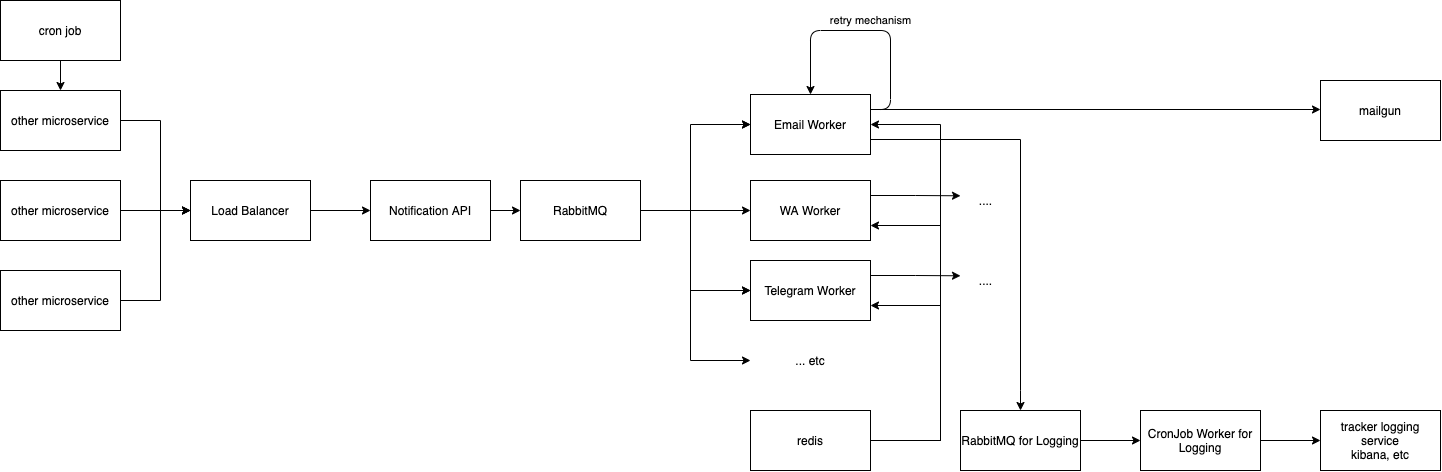

The diagram above was exported from draw.io. Its source (the exported page's mxGraphModel, read from the mxfile embedded in the PNG):
<mxGraphModel dx="1123" dy="669" grid="1" gridSize="10" guides="1" tooltips="1" connect="1" arrows="1" fold="1" page="1" pageScale="1" pageWidth="850" pageHeight="1100" math="0" shadow="0">
  <root>
    <mxCell id="0" />
    <mxCell id="1" parent="0" />
    <mxCell id="L3TecX64qfHLHJVMnvm4-11" value="" style="edgeStyle=orthogonalEdgeStyle;rounded=0;orthogonalLoop=1;jettySize=auto;html=1;" edge="1" parent="1" source="L3TecX64qfHLHJVMnvm4-1" target="L3TecX64qfHLHJVMnvm4-10">
      <mxGeometry relative="1" as="geometry" />
    </mxCell>
    <mxCell id="L3TecX64qfHLHJVMnvm4-1" value="Notification API" style="rounded=0;whiteSpace=wrap;html=1;" vertex="1" parent="1">
      <mxGeometry x="410" y="180" width="120" height="60" as="geometry" />
    </mxCell>
    <mxCell id="L3TecX64qfHLHJVMnvm4-3" style="edgeStyle=orthogonalEdgeStyle;rounded=0;orthogonalLoop=1;jettySize=auto;html=1;exitX=1;exitY=0.5;exitDx=0;exitDy=0;entryX=0;entryY=0.5;entryDx=0;entryDy=0;" edge="1" parent="1" source="L3TecX64qfHLHJVMnvm4-2" target="L3TecX64qfHLHJVMnvm4-1">
      <mxGeometry relative="1" as="geometry" />
    </mxCell>
    <mxCell id="L3TecX64qfHLHJVMnvm4-2" value="Load Balancer" style="rounded=0;whiteSpace=wrap;html=1;" vertex="1" parent="1">
      <mxGeometry x="230" y="180" width="120" height="60" as="geometry" />
    </mxCell>
    <mxCell id="L3TecX64qfHLHJVMnvm4-7" style="edgeStyle=orthogonalEdgeStyle;rounded=0;orthogonalLoop=1;jettySize=auto;html=1;exitX=1;exitY=0.5;exitDx=0;exitDy=0;entryX=0;entryY=0.5;entryDx=0;entryDy=0;" edge="1" parent="1" source="L3TecX64qfHLHJVMnvm4-4" target="L3TecX64qfHLHJVMnvm4-2">
      <mxGeometry relative="1" as="geometry">
        <Array as="points">
          <mxPoint x="200" y="120" />
          <mxPoint x="200" y="210" />
        </Array>
      </mxGeometry>
    </mxCell>
    <mxCell id="L3TecX64qfHLHJVMnvm4-4" value="other microservice" style="rounded=0;whiteSpace=wrap;html=1;" vertex="1" parent="1">
      <mxGeometry x="40" y="90" width="120" height="60" as="geometry" />
    </mxCell>
    <mxCell id="L3TecX64qfHLHJVMnvm4-8" style="edgeStyle=orthogonalEdgeStyle;rounded=0;orthogonalLoop=1;jettySize=auto;html=1;exitX=1;exitY=0.5;exitDx=0;exitDy=0;" edge="1" parent="1" source="L3TecX64qfHLHJVMnvm4-5">
      <mxGeometry relative="1" as="geometry">
        <mxPoint x="230" y="210" as="targetPoint" />
      </mxGeometry>
    </mxCell>
    <mxCell id="L3TecX64qfHLHJVMnvm4-5" value="other microservice" style="rounded=0;whiteSpace=wrap;html=1;" vertex="1" parent="1">
      <mxGeometry x="40" y="180" width="120" height="60" as="geometry" />
    </mxCell>
    <mxCell id="L3TecX64qfHLHJVMnvm4-9" style="edgeStyle=orthogonalEdgeStyle;rounded=0;orthogonalLoop=1;jettySize=auto;html=1;exitX=1;exitY=0.5;exitDx=0;exitDy=0;" edge="1" parent="1" source="L3TecX64qfHLHJVMnvm4-6">
      <mxGeometry relative="1" as="geometry">
        <mxPoint x="230" y="210" as="targetPoint" />
        <Array as="points">
          <mxPoint x="200" y="300" />
          <mxPoint x="200" y="210" />
        </Array>
      </mxGeometry>
    </mxCell>
    <mxCell id="L3TecX64qfHLHJVMnvm4-6" value="other microservice" style="rounded=0;whiteSpace=wrap;html=1;" vertex="1" parent="1">
      <mxGeometry x="40" y="270" width="120" height="60" as="geometry" />
    </mxCell>
    <mxCell id="L3TecX64qfHLHJVMnvm4-51" style="edgeStyle=orthogonalEdgeStyle;rounded=0;orthogonalLoop=1;jettySize=auto;html=1;exitX=1;exitY=0.5;exitDx=0;exitDy=0;entryX=0;entryY=0.5;entryDx=0;entryDy=0;" edge="1" parent="1" source="L3TecX64qfHLHJVMnvm4-10" target="L3TecX64qfHLHJVMnvm4-23">
      <mxGeometry relative="1" as="geometry">
        <Array as="points">
          <mxPoint x="730" y="210" />
          <mxPoint x="730" y="124" />
        </Array>
      </mxGeometry>
    </mxCell>
    <mxCell id="L3TecX64qfHLHJVMnvm4-52" style="edgeStyle=orthogonalEdgeStyle;rounded=0;orthogonalLoop=1;jettySize=auto;html=1;exitX=1;exitY=0.5;exitDx=0;exitDy=0;entryX=0;entryY=0.5;entryDx=0;entryDy=0;" edge="1" parent="1" source="L3TecX64qfHLHJVMnvm4-10" target="L3TecX64qfHLHJVMnvm4-27">
      <mxGeometry relative="1" as="geometry">
        <Array as="points">
          <mxPoint x="730" y="210" />
          <mxPoint x="730" y="290" />
        </Array>
      </mxGeometry>
    </mxCell>
    <mxCell id="L3TecX64qfHLHJVMnvm4-53" style="edgeStyle=orthogonalEdgeStyle;rounded=0;orthogonalLoop=1;jettySize=auto;html=1;exitX=1;exitY=0.5;exitDx=0;exitDy=0;" edge="1" parent="1" source="L3TecX64qfHLHJVMnvm4-10">
      <mxGeometry relative="1" as="geometry">
        <mxPoint x="790" y="360" as="targetPoint" />
        <Array as="points">
          <mxPoint x="730" y="210" />
          <mxPoint x="730" y="360" />
        </Array>
      </mxGeometry>
    </mxCell>
    <mxCell id="L3TecX64qfHLHJVMnvm4-10" value="RabbitMQ" style="rounded=0;whiteSpace=wrap;html=1;" vertex="1" parent="1">
      <mxGeometry x="560" y="180" width="120" height="60" as="geometry" />
    </mxCell>
    <mxCell id="L3TecX64qfHLHJVMnvm4-24" style="edgeStyle=orthogonalEdgeStyle;rounded=0;orthogonalLoop=1;jettySize=auto;html=1;exitX=1;exitY=0.5;exitDx=0;exitDy=0;entryX=0;entryY=0.5;entryDx=0;entryDy=0;" edge="1" parent="1" target="L3TecX64qfHLHJVMnvm4-23">
      <mxGeometry relative="1" as="geometry">
        <mxPoint x="740" y="124" as="sourcePoint" />
      </mxGeometry>
    </mxCell>
    <mxCell id="L3TecX64qfHLHJVMnvm4-29" style="edgeStyle=orthogonalEdgeStyle;rounded=0;orthogonalLoop=1;jettySize=auto;html=1;entryX=0;entryY=0.5;entryDx=0;entryDy=0;" edge="1" parent="1" target="L3TecX64qfHLHJVMnvm4-26">
      <mxGeometry relative="1" as="geometry">
        <mxPoint x="680" y="210" as="sourcePoint" />
      </mxGeometry>
    </mxCell>
    <mxCell id="L3TecX64qfHLHJVMnvm4-28" style="edgeStyle=orthogonalEdgeStyle;rounded=0;orthogonalLoop=1;jettySize=auto;html=1;exitX=1;exitY=0.5;exitDx=0;exitDy=0;entryX=0;entryY=0.5;entryDx=0;entryDy=0;" edge="1" parent="1" target="L3TecX64qfHLHJVMnvm4-27">
      <mxGeometry relative="1" as="geometry">
        <mxPoint x="740" y="290" as="sourcePoint" />
      </mxGeometry>
    </mxCell>
    <mxCell id="L3TecX64qfHLHJVMnvm4-18" value="... etc" style="text;html=1;strokeColor=none;fillColor=none;align=center;verticalAlign=middle;whiteSpace=wrap;rounded=0;" vertex="1" parent="1">
      <mxGeometry x="830" y="350" width="40" height="20" as="geometry" />
    </mxCell>
    <mxCell id="L3TecX64qfHLHJVMnvm4-38" style="edgeStyle=orthogonalEdgeStyle;rounded=1;orthogonalLoop=1;jettySize=auto;html=1;exitX=1;exitY=0.25;exitDx=0;exitDy=0;entryX=0;entryY=0.5;entryDx=0;entryDy=0;" edge="1" parent="1" source="L3TecX64qfHLHJVMnvm4-23" target="L3TecX64qfHLHJVMnvm4-34">
      <mxGeometry relative="1" as="geometry">
        <Array as="points">
          <mxPoint x="1360" y="109" />
        </Array>
      </mxGeometry>
    </mxCell>
    <mxCell id="L3TecX64qfHLHJVMnvm4-39" style="edgeStyle=orthogonalEdgeStyle;rounded=0;orthogonalLoop=1;jettySize=auto;html=1;exitX=1;exitY=0.75;exitDx=0;exitDy=0;entryX=0.5;entryY=0;entryDx=0;entryDy=0;" edge="1" parent="1" source="L3TecX64qfHLHJVMnvm4-23" target="L3TecX64qfHLHJVMnvm4-44">
      <mxGeometry relative="1" as="geometry">
        <mxPoint x="1060" y="440" as="targetPoint" />
        <Array as="points">
          <mxPoint x="1060" y="139" />
          <mxPoint x="1060" y="390" />
        </Array>
      </mxGeometry>
    </mxCell>
    <mxCell id="L3TecX64qfHLHJVMnvm4-23" value="Email Worker" style="rounded=0;whiteSpace=wrap;html=1;" vertex="1" parent="1">
      <mxGeometry x="790" y="94" width="120" height="60" as="geometry" />
    </mxCell>
    <mxCell id="L3TecX64qfHLHJVMnvm4-40" style="edgeStyle=orthogonalEdgeStyle;rounded=0;orthogonalLoop=1;jettySize=auto;html=1;exitX=1;exitY=0.25;exitDx=0;exitDy=0;" edge="1" parent="1" source="L3TecX64qfHLHJVMnvm4-26">
      <mxGeometry relative="1" as="geometry">
        <mxPoint x="1000" y="195.28571428571445" as="targetPoint" />
      </mxGeometry>
    </mxCell>
    <mxCell id="L3TecX64qfHLHJVMnvm4-26" value="WA Worker" style="rounded=0;whiteSpace=wrap;html=1;" vertex="1" parent="1">
      <mxGeometry x="790" y="180" width="120" height="60" as="geometry" />
    </mxCell>
    <mxCell id="L3TecX64qfHLHJVMnvm4-41" style="edgeStyle=orthogonalEdgeStyle;rounded=0;orthogonalLoop=1;jettySize=auto;html=1;exitX=1;exitY=0.25;exitDx=0;exitDy=0;" edge="1" parent="1" source="L3TecX64qfHLHJVMnvm4-27">
      <mxGeometry relative="1" as="geometry">
        <mxPoint x="1000" y="275.28571428571445" as="targetPoint" />
      </mxGeometry>
    </mxCell>
    <mxCell id="L3TecX64qfHLHJVMnvm4-27" value="Telegram Worker" style="rounded=0;whiteSpace=wrap;html=1;" vertex="1" parent="1">
      <mxGeometry x="790" y="260" width="120" height="60" as="geometry" />
    </mxCell>
    <mxCell id="L3TecX64qfHLHJVMnvm4-31" style="edgeStyle=orthogonalEdgeStyle;rounded=0;orthogonalLoop=1;jettySize=auto;html=1;exitX=1;exitY=0.5;exitDx=0;exitDy=0;" edge="1" parent="1" source="L3TecX64qfHLHJVMnvm4-30">
      <mxGeometry relative="1" as="geometry">
        <mxPoint x="910" y="124" as="targetPoint" />
        <Array as="points">
          <mxPoint x="980" y="440" />
          <mxPoint x="980" y="124" />
          <mxPoint x="910" y="124" />
        </Array>
      </mxGeometry>
    </mxCell>
    <mxCell id="L3TecX64qfHLHJVMnvm4-32" style="edgeStyle=orthogonalEdgeStyle;rounded=0;orthogonalLoop=1;jettySize=auto;html=1;exitX=1;exitY=0.5;exitDx=0;exitDy=0;entryX=1;entryY=0.75;entryDx=0;entryDy=0;" edge="1" parent="1" source="L3TecX64qfHLHJVMnvm4-30" target="L3TecX64qfHLHJVMnvm4-26">
      <mxGeometry relative="1" as="geometry">
        <Array as="points">
          <mxPoint x="980" y="440" />
          <mxPoint x="980" y="225" />
        </Array>
      </mxGeometry>
    </mxCell>
    <mxCell id="L3TecX64qfHLHJVMnvm4-33" style="edgeStyle=orthogonalEdgeStyle;rounded=0;orthogonalLoop=1;jettySize=auto;html=1;exitX=1;exitY=0.5;exitDx=0;exitDy=0;entryX=1;entryY=0.75;entryDx=0;entryDy=0;" edge="1" parent="1" source="L3TecX64qfHLHJVMnvm4-30" target="L3TecX64qfHLHJVMnvm4-27">
      <mxGeometry relative="1" as="geometry">
        <Array as="points">
          <mxPoint x="980" y="440" />
          <mxPoint x="980" y="305" />
        </Array>
      </mxGeometry>
    </mxCell>
    <mxCell id="L3TecX64qfHLHJVMnvm4-30" value="redis" style="rounded=0;whiteSpace=wrap;html=1;" vertex="1" parent="1">
      <mxGeometry x="790" y="410" width="120" height="60" as="geometry" />
    </mxCell>
    <mxCell id="L3TecX64qfHLHJVMnvm4-34" value="mailgun" style="rounded=0;whiteSpace=wrap;html=1;" vertex="1" parent="1">
      <mxGeometry x="1360" y="80" width="120" height="60" as="geometry" />
    </mxCell>
    <mxCell id="L3TecX64qfHLHJVMnvm4-35" value="retry mechanism" style="edgeStyle=orthogonalEdgeStyle;rounded=1;orthogonalLoop=1;jettySize=auto;html=1;exitX=1;exitY=0.25;exitDx=0;exitDy=0;entryX=0.5;entryY=0;entryDx=0;entryDy=0;" edge="1" parent="1" source="L3TecX64qfHLHJVMnvm4-23" target="L3TecX64qfHLHJVMnvm4-23">
      <mxGeometry x="-0.0206" y="-10" relative="1" as="geometry">
        <Array as="points">
          <mxPoint x="930" y="109" />
          <mxPoint x="930" y="30" />
          <mxPoint x="850" y="30" />
        </Array>
        <mxPoint as="offset" />
      </mxGeometry>
    </mxCell>
    <mxCell id="L3TecX64qfHLHJVMnvm4-42" value="...." style="text;html=1;align=center;verticalAlign=middle;resizable=0;points=[];autosize=1;" vertex="1" parent="1">
      <mxGeometry x="1010" y="190" width="30" height="20" as="geometry" />
    </mxCell>
    <mxCell id="L3TecX64qfHLHJVMnvm4-43" value="...." style="text;html=1;align=center;verticalAlign=middle;resizable=0;points=[];autosize=1;" vertex="1" parent="1">
      <mxGeometry x="1010" y="270" width="30" height="20" as="geometry" />
    </mxCell>
    <mxCell id="L3TecX64qfHLHJVMnvm4-46" style="edgeStyle=orthogonalEdgeStyle;rounded=0;orthogonalLoop=1;jettySize=auto;html=1;exitX=1;exitY=0.5;exitDx=0;exitDy=0;entryX=0;entryY=0.5;entryDx=0;entryDy=0;" edge="1" parent="1" source="L3TecX64qfHLHJVMnvm4-44" target="L3TecX64qfHLHJVMnvm4-45">
      <mxGeometry relative="1" as="geometry" />
    </mxCell>
    <mxCell id="L3TecX64qfHLHJVMnvm4-44" value="RabbitMQ for Logging" style="rounded=0;whiteSpace=wrap;html=1;" vertex="1" parent="1">
      <mxGeometry x="1000" y="410" width="120" height="60" as="geometry" />
    </mxCell>
    <mxCell id="L3TecX64qfHLHJVMnvm4-48" style="edgeStyle=orthogonalEdgeStyle;rounded=0;orthogonalLoop=1;jettySize=auto;html=1;exitX=1;exitY=0.5;exitDx=0;exitDy=0;entryX=0;entryY=0.5;entryDx=0;entryDy=0;" edge="1" parent="1" source="L3TecX64qfHLHJVMnvm4-45" target="L3TecX64qfHLHJVMnvm4-47">
      <mxGeometry relative="1" as="geometry" />
    </mxCell>
    <mxCell id="L3TecX64qfHLHJVMnvm4-45" value="CronJob Worker for Logging" style="rounded=0;whiteSpace=wrap;html=1;" vertex="1" parent="1">
      <mxGeometry x="1180" y="410" width="120" height="60" as="geometry" />
    </mxCell>
    <mxCell id="L3TecX64qfHLHJVMnvm4-47" value="tracker logging service&lt;br&gt;kibana, etc" style="rounded=0;whiteSpace=wrap;html=1;" vertex="1" parent="1">
      <mxGeometry x="1360" y="410" width="120" height="60" as="geometry" />
    </mxCell>
    <mxCell id="L3TecX64qfHLHJVMnvm4-55" style="edgeStyle=orthogonalEdgeStyle;rounded=0;orthogonalLoop=1;jettySize=auto;html=1;exitX=0.5;exitY=1;exitDx=0;exitDy=0;entryX=0.5;entryY=0;entryDx=0;entryDy=0;" edge="1" parent="1" source="L3TecX64qfHLHJVMnvm4-54" target="L3TecX64qfHLHJVMnvm4-4">
      <mxGeometry relative="1" as="geometry" />
    </mxCell>
    <mxCell id="L3TecX64qfHLHJVMnvm4-54" value="cron job" style="rounded=0;whiteSpace=wrap;html=1;" vertex="1" parent="1">
      <mxGeometry x="40" width="120" height="60" as="geometry" />
    </mxCell>
  </root>
</mxGraphModel>